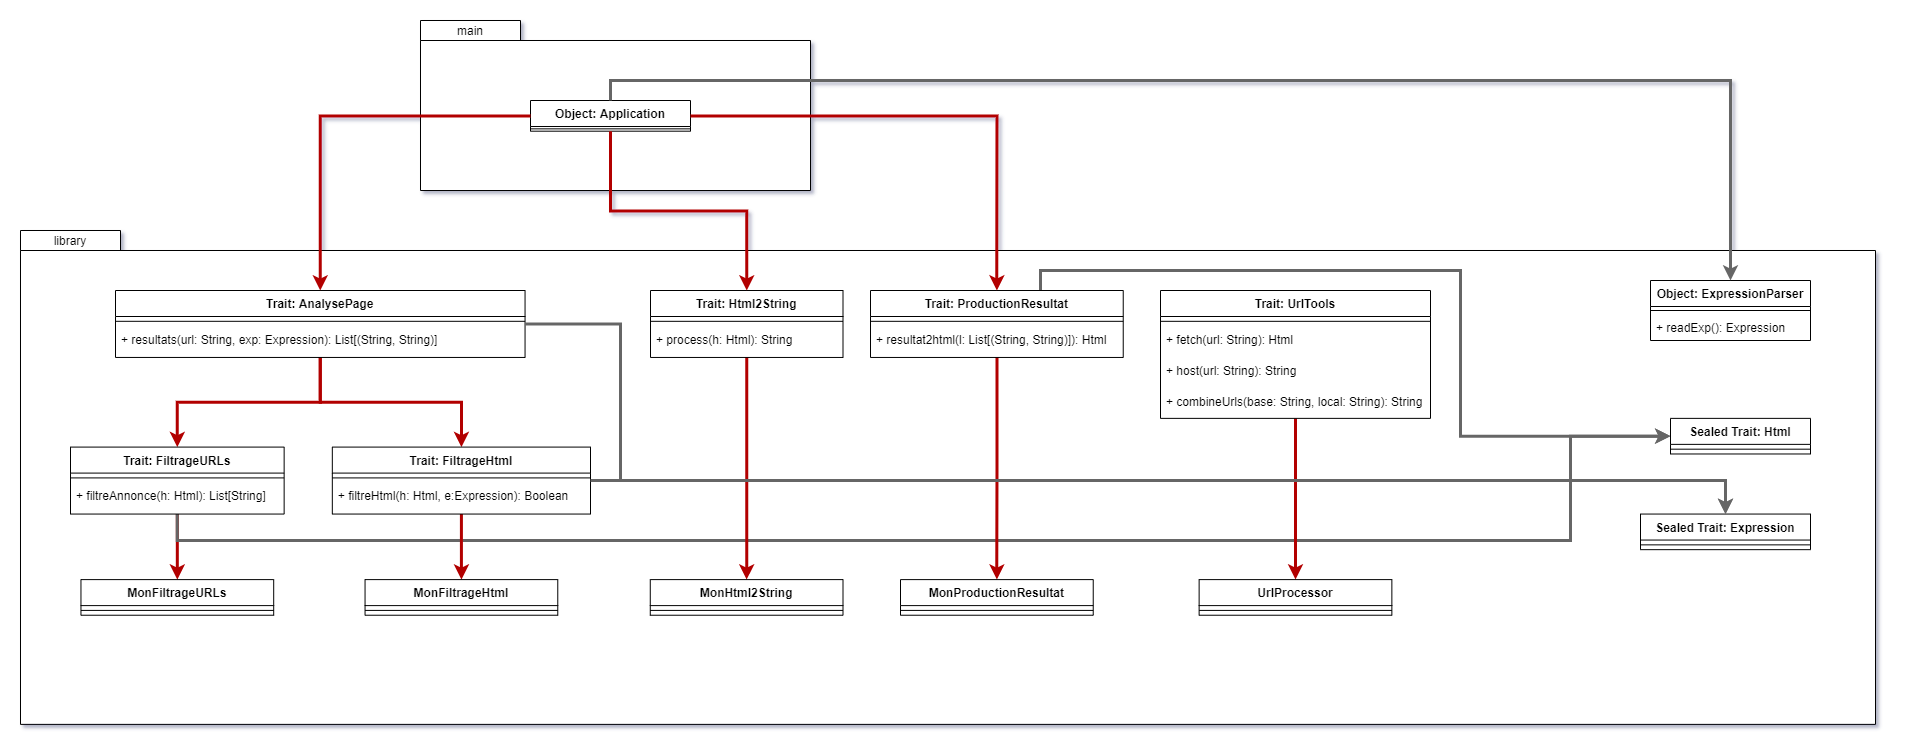

The diagram above was exported from draw.io. Its source (the exported page's mxGraphModel, read from the mxfile embedded in the PNG):
<mxGraphModel dx="2062" dy="1066" grid="1" gridSize="10" guides="1" tooltips="1" connect="1" arrows="1" fold="1" page="1" pageScale="1" pageWidth="827" pageHeight="1169" math="0" shadow="0">
  <root>
    <mxCell id="0" />
    <mxCell id="1" parent="0" />
    <mxCell id="TwB31-S77OaOkuajXOIZ-31" value="" style="group;rounded=0;aspect=fixed;direction=west;" vertex="1" connectable="0" parent="1">
      <mxGeometry x="820.0000000000001" y="210" width="1855" height="493.88" as="geometry" />
    </mxCell>
    <mxCell id="TwB31-S77OaOkuajXOIZ-29" value="" style="shape=folder;fontStyle=1;spacingTop=10;tabWidth=100;tabHeight=20;tabPosition=left;html=1;" vertex="1" parent="TwB31-S77OaOkuajXOIZ-31">
      <mxGeometry width="1855.0000000000005" height="493.88" as="geometry" />
    </mxCell>
    <mxCell id="TwB31-S77OaOkuajXOIZ-30" value="library" style="text;html=1;strokeColor=none;fillColor=none;align=center;verticalAlign=middle;whiteSpace=wrap;rounded=0;" vertex="1" parent="TwB31-S77OaOkuajXOIZ-31">
      <mxGeometry width="100" height="20" as="geometry" />
    </mxCell>
    <mxCell id="TwB31-S77OaOkuajXOIZ-41" style="edgeStyle=orthogonalEdgeStyle;rounded=0;orthogonalLoop=1;jettySize=auto;html=1;strokeWidth=3;fillColor=#e51400;strokeColor=#B20000;" edge="1" parent="TwB31-S77OaOkuajXOIZ-31" source="TwB31-S77OaOkuajXOIZ-3" target="TwB31-S77OaOkuajXOIZ-15">
      <mxGeometry relative="1" as="geometry" />
    </mxCell>
    <mxCell id="TwB31-S77OaOkuajXOIZ-42" style="edgeStyle=orthogonalEdgeStyle;rounded=0;orthogonalLoop=1;jettySize=auto;html=1;strokeWidth=3;fillColor=#e51400;strokeColor=#B20000;" edge="1" parent="TwB31-S77OaOkuajXOIZ-31" source="TwB31-S77OaOkuajXOIZ-3" target="TwB31-S77OaOkuajXOIZ-18">
      <mxGeometry relative="1" as="geometry" />
    </mxCell>
    <mxCell id="TwB31-S77OaOkuajXOIZ-3" value="Trait: AnalysePage" style="swimlane;fontStyle=1;align=center;verticalAlign=top;childLayout=stackLayout;horizontal=1;startSize=26;horizontalStack=0;resizeParent=1;resizeParentMax=0;resizeLast=0;collapsible=1;marginBottom=0;" vertex="1" parent="TwB31-S77OaOkuajXOIZ-31">
      <mxGeometry x="95.00000000000006" y="59.99512195121952" width="409.5454545454546" height="66.95590243902438" as="geometry" />
    </mxCell>
    <mxCell id="TwB31-S77OaOkuajXOIZ-5" value="" style="line;strokeWidth=1;fillColor=none;align=left;verticalAlign=middle;spacingTop=-1;spacingLeft=3;spacingRight=3;rotatable=0;labelPosition=right;points=[];portConstraint=eastwest;" vertex="1" parent="TwB31-S77OaOkuajXOIZ-3">
      <mxGeometry y="26" width="409.5454545454546" height="9.63668292682927" as="geometry" />
    </mxCell>
    <mxCell id="TwB31-S77OaOkuajXOIZ-6" value="+ resultats(url: String, exp: Expression): List[(String, String)]" style="text;strokeColor=none;fillColor=none;align=left;verticalAlign=top;spacingLeft=4;spacingRight=4;overflow=hidden;rotatable=0;points=[[0,0.5],[1,0.5]];portConstraint=eastwest;" vertex="1" parent="TwB31-S77OaOkuajXOIZ-3">
      <mxGeometry y="35.636682926829266" width="409.5454545454546" height="31.319219512195126" as="geometry" />
    </mxCell>
    <mxCell id="TwB31-S77OaOkuajXOIZ-47" style="edgeStyle=orthogonalEdgeStyle;rounded=0;orthogonalLoop=1;jettySize=auto;html=1;entryX=0.5;entryY=0;entryDx=0;entryDy=0;strokeWidth=3;fillColor=#e51400;strokeColor=#B20000;" edge="1" parent="TwB31-S77OaOkuajXOIZ-31" source="TwB31-S77OaOkuajXOIZ-15" target="TwB31-S77OaOkuajXOIZ-43">
      <mxGeometry relative="1" as="geometry" />
    </mxCell>
    <mxCell id="TwB31-S77OaOkuajXOIZ-121" style="edgeStyle=orthogonalEdgeStyle;rounded=0;orthogonalLoop=1;jettySize=auto;html=1;entryX=0;entryY=0.5;entryDx=0;entryDy=0;strokeWidth=3;fillColor=#f5f5f5;strokeColor=#666666;" edge="1" parent="TwB31-S77OaOkuajXOIZ-31" source="TwB31-S77OaOkuajXOIZ-15" target="TwB31-S77OaOkuajXOIZ-109">
      <mxGeometry relative="1" as="geometry">
        <Array as="points">
          <mxPoint x="157" y="310" />
          <mxPoint x="1550" y="310" />
          <mxPoint x="1550" y="206" />
        </Array>
      </mxGeometry>
    </mxCell>
    <mxCell id="TwB31-S77OaOkuajXOIZ-15" value="Trait: FiltrageURLs" style="swimlane;fontStyle=1;align=center;verticalAlign=top;childLayout=stackLayout;horizontal=1;startSize=26;horizontalStack=0;resizeParent=1;resizeParentMax=0;resizeLast=0;collapsible=1;marginBottom=0;" vertex="1" parent="TwB31-S77OaOkuajXOIZ-31">
      <mxGeometry x="50" y="216.59" width="213.64" height="66.95590243902438" as="geometry" />
    </mxCell>
    <mxCell id="TwB31-S77OaOkuajXOIZ-16" value="" style="line;strokeWidth=1;fillColor=none;align=left;verticalAlign=middle;spacingTop=-1;spacingLeft=3;spacingRight=3;rotatable=0;labelPosition=right;points=[];portConstraint=eastwest;" vertex="1" parent="TwB31-S77OaOkuajXOIZ-15">
      <mxGeometry y="26" width="213.64" height="9.63668292682927" as="geometry" />
    </mxCell>
    <mxCell id="TwB31-S77OaOkuajXOIZ-17" value="+ filtreAnnonce(h: Html): List[String]" style="text;strokeColor=none;fillColor=none;align=left;verticalAlign=top;spacingLeft=4;spacingRight=4;overflow=hidden;rotatable=0;points=[[0,0.5],[1,0.5]];portConstraint=eastwest;" vertex="1" parent="TwB31-S77OaOkuajXOIZ-15">
      <mxGeometry y="35.636682926829266" width="213.64" height="31.319219512195126" as="geometry" />
    </mxCell>
    <mxCell id="TwB31-S77OaOkuajXOIZ-50" style="edgeStyle=orthogonalEdgeStyle;rounded=0;orthogonalLoop=1;jettySize=auto;html=1;entryX=0.5;entryY=0;entryDx=0;entryDy=0;strokeWidth=3;fillColor=#e51400;strokeColor=#B20000;" edge="1" parent="TwB31-S77OaOkuajXOIZ-31" source="TwB31-S77OaOkuajXOIZ-18" target="TwB31-S77OaOkuajXOIZ-48">
      <mxGeometry relative="1" as="geometry" />
    </mxCell>
    <mxCell id="TwB31-S77OaOkuajXOIZ-18" value="Trait: FiltrageHtml" style="swimlane;fontStyle=1;align=center;verticalAlign=top;childLayout=stackLayout;horizontal=1;startSize=26;horizontalStack=0;resizeParent=1;resizeParentMax=0;resizeLast=0;collapsible=1;marginBottom=0;" vertex="1" parent="TwB31-S77OaOkuajXOIZ-31">
      <mxGeometry x="311.82" y="216.59" width="258.18" height="66.95590243902438" as="geometry" />
    </mxCell>
    <mxCell id="TwB31-S77OaOkuajXOIZ-19" value="" style="line;strokeWidth=1;fillColor=none;align=left;verticalAlign=middle;spacingTop=-1;spacingLeft=3;spacingRight=3;rotatable=0;labelPosition=right;points=[];portConstraint=eastwest;" vertex="1" parent="TwB31-S77OaOkuajXOIZ-18">
      <mxGeometry y="26" width="258.18" height="9.63668292682927" as="geometry" />
    </mxCell>
    <mxCell id="TwB31-S77OaOkuajXOIZ-20" value="+ filtreHtml(h: Html, e:Expression): Boolean" style="text;strokeColor=none;fillColor=none;align=left;verticalAlign=top;spacingLeft=4;spacingRight=4;overflow=hidden;rotatable=0;points=[[0,0.5],[1,0.5]];portConstraint=eastwest;" vertex="1" parent="TwB31-S77OaOkuajXOIZ-18">
      <mxGeometry y="35.636682926829266" width="258.18" height="31.319219512195126" as="geometry" />
    </mxCell>
    <mxCell id="TwB31-S77OaOkuajXOIZ-55" style="edgeStyle=orthogonalEdgeStyle;rounded=0;orthogonalLoop=1;jettySize=auto;html=1;entryX=0.5;entryY=0;entryDx=0;entryDy=0;strokeWidth=3;fillColor=#e51400;strokeColor=#B20000;" edge="1" parent="TwB31-S77OaOkuajXOIZ-31" source="TwB31-S77OaOkuajXOIZ-21" target="TwB31-S77OaOkuajXOIZ-51">
      <mxGeometry relative="1" as="geometry" />
    </mxCell>
    <mxCell id="TwB31-S77OaOkuajXOIZ-21" value="Trait: Html2String" style="swimlane;fontStyle=1;align=center;verticalAlign=top;childLayout=stackLayout;horizontal=1;startSize=26;horizontalStack=0;resizeParent=1;resizeParentMax=0;resizeLast=0;collapsible=1;marginBottom=0;" vertex="1" parent="TwB31-S77OaOkuajXOIZ-31">
      <mxGeometry x="630" y="60" width="192.5" height="66.95590243902438" as="geometry" />
    </mxCell>
    <mxCell id="TwB31-S77OaOkuajXOIZ-22" value="" style="line;strokeWidth=1;fillColor=none;align=left;verticalAlign=middle;spacingTop=-1;spacingLeft=3;spacingRight=3;rotatable=0;labelPosition=right;points=[];portConstraint=eastwest;" vertex="1" parent="TwB31-S77OaOkuajXOIZ-21">
      <mxGeometry y="26" width="192.5" height="9.63668292682927" as="geometry" />
    </mxCell>
    <mxCell id="TwB31-S77OaOkuajXOIZ-23" value="+ process(h: Html): String" style="text;strokeColor=none;fillColor=none;align=left;verticalAlign=top;spacingLeft=4;spacingRight=4;overflow=hidden;rotatable=0;points=[[0,0.5],[1,0.5]];portConstraint=eastwest;" vertex="1" parent="TwB31-S77OaOkuajXOIZ-21">
      <mxGeometry y="35.636682926829266" width="192.5" height="31.319219512195126" as="geometry" />
    </mxCell>
    <mxCell id="TwB31-S77OaOkuajXOIZ-56" style="edgeStyle=orthogonalEdgeStyle;rounded=0;orthogonalLoop=1;jettySize=auto;html=1;entryX=0.5;entryY=0;entryDx=0;entryDy=0;strokeWidth=3;fillColor=#e51400;strokeColor=#B20000;" edge="1" parent="TwB31-S77OaOkuajXOIZ-31" source="TwB31-S77OaOkuajXOIZ-24" target="TwB31-S77OaOkuajXOIZ-53">
      <mxGeometry relative="1" as="geometry" />
    </mxCell>
    <mxCell id="TwB31-S77OaOkuajXOIZ-119" style="edgeStyle=orthogonalEdgeStyle;rounded=0;orthogonalLoop=1;jettySize=auto;html=1;entryX=0;entryY=0.5;entryDx=0;entryDy=0;strokeWidth=3;fillColor=#f5f5f5;strokeColor=#666666;" edge="1" parent="TwB31-S77OaOkuajXOIZ-31" source="TwB31-S77OaOkuajXOIZ-24" target="TwB31-S77OaOkuajXOIZ-109">
      <mxGeometry relative="1" as="geometry">
        <Array as="points">
          <mxPoint x="1020" y="40" />
          <mxPoint x="1440" y="40" />
          <mxPoint x="1440" y="206" />
        </Array>
      </mxGeometry>
    </mxCell>
    <mxCell id="TwB31-S77OaOkuajXOIZ-24" value="Trait: ProductionResultat" style="swimlane;fontStyle=1;align=center;verticalAlign=top;childLayout=stackLayout;horizontal=1;startSize=26;horizontalStack=0;resizeParent=1;resizeParentMax=0;resizeLast=0;collapsible=1;marginBottom=0;" vertex="1" parent="TwB31-S77OaOkuajXOIZ-31">
      <mxGeometry x="850" y="60" width="252.73" height="66.95590243902438" as="geometry" />
    </mxCell>
    <mxCell id="TwB31-S77OaOkuajXOIZ-25" value="" style="line;strokeWidth=1;fillColor=none;align=left;verticalAlign=middle;spacingTop=-1;spacingLeft=3;spacingRight=3;rotatable=0;labelPosition=right;points=[];portConstraint=eastwest;" vertex="1" parent="TwB31-S77OaOkuajXOIZ-24">
      <mxGeometry y="26" width="252.73" height="9.63668292682927" as="geometry" />
    </mxCell>
    <mxCell id="TwB31-S77OaOkuajXOIZ-26" value="+ resultat2html(l: List[(String, String)]): Html" style="text;strokeColor=none;fillColor=none;align=left;verticalAlign=top;spacingLeft=4;spacingRight=4;overflow=hidden;rotatable=0;points=[[0,0.5],[1,0.5]];portConstraint=eastwest;" vertex="1" parent="TwB31-S77OaOkuajXOIZ-24">
      <mxGeometry y="35.636682926829266" width="252.73" height="31.319219512195126" as="geometry" />
    </mxCell>
    <mxCell id="TwB31-S77OaOkuajXOIZ-43" value="MonFiltrageURLs" style="swimlane;fontStyle=1;align=center;verticalAlign=top;childLayout=stackLayout;horizontal=1;startSize=26;horizontalStack=0;resizeParent=1;resizeParentMax=0;resizeLast=0;collapsible=1;marginBottom=0;" vertex="1" parent="TwB31-S77OaOkuajXOIZ-31">
      <mxGeometry x="60.460000000000036" y="349.0956097560976" width="192.72727272727275" height="35.636682926829266" as="geometry" />
    </mxCell>
    <mxCell id="TwB31-S77OaOkuajXOIZ-45" value="" style="line;strokeWidth=1;fillColor=none;align=left;verticalAlign=middle;spacingTop=-1;spacingLeft=3;spacingRight=3;rotatable=0;labelPosition=right;points=[];portConstraint=eastwest;" vertex="1" parent="TwB31-S77OaOkuajXOIZ-43">
      <mxGeometry y="26" width="192.72727272727275" height="9.63668292682927" as="geometry" />
    </mxCell>
    <mxCell id="TwB31-S77OaOkuajXOIZ-48" value="MonFiltrageHtml" style="swimlane;fontStyle=1;align=center;verticalAlign=top;childLayout=stackLayout;horizontal=1;startSize=26;horizontalStack=0;resizeParent=1;resizeParentMax=0;resizeLast=0;collapsible=1;marginBottom=0;" vertex="1" parent="TwB31-S77OaOkuajXOIZ-31">
      <mxGeometry x="344.5472727272729" y="349.0956097560976" width="192.72727272727275" height="35.636682926829266" as="geometry" />
    </mxCell>
    <mxCell id="TwB31-S77OaOkuajXOIZ-49" value="" style="line;strokeWidth=1;fillColor=none;align=left;verticalAlign=middle;spacingTop=-1;spacingLeft=3;spacingRight=3;rotatable=0;labelPosition=right;points=[];portConstraint=eastwest;" vertex="1" parent="TwB31-S77OaOkuajXOIZ-48">
      <mxGeometry y="26" width="192.72727272727275" height="9.63668292682927" as="geometry" />
    </mxCell>
    <mxCell id="TwB31-S77OaOkuajXOIZ-51" value="MonHtml2String" style="swimlane;fontStyle=1;align=center;verticalAlign=top;childLayout=stackLayout;horizontal=1;startSize=26;horizontalStack=0;resizeParent=1;resizeParentMax=0;resizeLast=0;collapsible=1;marginBottom=0;" vertex="1" parent="TwB31-S77OaOkuajXOIZ-31">
      <mxGeometry x="629.7690909090912" y="349.0956097560976" width="192.72727272727275" height="35.636682926829266" as="geometry" />
    </mxCell>
    <mxCell id="TwB31-S77OaOkuajXOIZ-52" value="" style="line;strokeWidth=1;fillColor=none;align=left;verticalAlign=middle;spacingTop=-1;spacingLeft=3;spacingRight=3;rotatable=0;labelPosition=right;points=[];portConstraint=eastwest;" vertex="1" parent="TwB31-S77OaOkuajXOIZ-51">
      <mxGeometry y="26" width="192.72727272727275" height="9.63668292682927" as="geometry" />
    </mxCell>
    <mxCell id="TwB31-S77OaOkuajXOIZ-53" value="MonProductionResultat" style="swimlane;fontStyle=1;align=center;verticalAlign=top;childLayout=stackLayout;horizontal=1;startSize=26;horizontalStack=0;resizeParent=1;resizeParentMax=0;resizeLast=0;collapsible=1;marginBottom=0;" vertex="1" parent="TwB31-S77OaOkuajXOIZ-31">
      <mxGeometry x="880.0018181818182" y="349.0956097560976" width="192.72727272727275" height="35.636682926829266" as="geometry" />
    </mxCell>
    <mxCell id="TwB31-S77OaOkuajXOIZ-54" value="" style="line;strokeWidth=1;fillColor=none;align=left;verticalAlign=middle;spacingTop=-1;spacingLeft=3;spacingRight=3;rotatable=0;labelPosition=right;points=[];portConstraint=eastwest;" vertex="1" parent="TwB31-S77OaOkuajXOIZ-53">
      <mxGeometry y="26" width="192.72727272727275" height="9.63668292682927" as="geometry" />
    </mxCell>
    <mxCell id="TwB31-S77OaOkuajXOIZ-58" value="Sealed Trait: Expression" style="swimlane;fontStyle=1;align=center;verticalAlign=top;childLayout=stackLayout;horizontal=1;startSize=26;horizontalStack=0;resizeParent=1;resizeParentMax=0;resizeLast=0;collapsible=1;marginBottom=0;" vertex="1" parent="TwB31-S77OaOkuajXOIZ-31">
      <mxGeometry x="1620" y="283.55" width="170" height="35.610341463414635" as="geometry" />
    </mxCell>
    <mxCell id="TwB31-S77OaOkuajXOIZ-59" value="" style="line;strokeWidth=1;fillColor=none;align=left;verticalAlign=middle;spacingTop=-1;spacingLeft=3;spacingRight=3;rotatable=0;labelPosition=right;points=[];portConstraint=eastwest;" vertex="1" parent="TwB31-S77OaOkuajXOIZ-58">
      <mxGeometry y="26" width="170" height="9.610341463414633" as="geometry" />
    </mxCell>
    <mxCell id="TwB31-S77OaOkuajXOIZ-68" value="Object: ExpressionParser" style="swimlane;fontStyle=1;align=center;verticalAlign=top;childLayout=stackLayout;horizontal=1;startSize=26;horizontalStack=0;resizeParent=1;resizeParentMax=0;resizeLast=0;collapsible=1;marginBottom=0;rounded=0;" vertex="1" parent="TwB31-S77OaOkuajXOIZ-31">
      <mxGeometry x="1630" y="50" width="160" height="60" as="geometry" />
    </mxCell>
    <mxCell id="TwB31-S77OaOkuajXOIZ-70" value="" style="line;strokeWidth=1;fillColor=none;align=left;verticalAlign=middle;spacingTop=-1;spacingLeft=3;spacingRight=3;rotatable=0;labelPosition=right;points=[];portConstraint=eastwest;" vertex="1" parent="TwB31-S77OaOkuajXOIZ-68">
      <mxGeometry y="26" width="160" height="8" as="geometry" />
    </mxCell>
    <mxCell id="TwB31-S77OaOkuajXOIZ-71" value="+ readExp(): Expression" style="text;strokeColor=none;fillColor=none;align=left;verticalAlign=top;spacingLeft=4;spacingRight=4;overflow=hidden;rotatable=0;points=[[0,0.5],[1,0.5]];portConstraint=eastwest;" vertex="1" parent="TwB31-S77OaOkuajXOIZ-68">
      <mxGeometry y="34" width="160" height="26" as="geometry" />
    </mxCell>
    <mxCell id="TwB31-S77OaOkuajXOIZ-109" value="Sealed Trait: Html" style="swimlane;fontStyle=1;align=center;verticalAlign=top;childLayout=stackLayout;horizontal=1;startSize=26;horizontalStack=0;resizeParent=1;resizeParentMax=0;resizeLast=0;collapsible=1;marginBottom=0;" vertex="1" parent="TwB31-S77OaOkuajXOIZ-31">
      <mxGeometry x="1650" y="187.87" width="140" height="35.610341463414635" as="geometry" />
    </mxCell>
    <mxCell id="TwB31-S77OaOkuajXOIZ-110" value="" style="line;strokeWidth=1;fillColor=none;align=left;verticalAlign=middle;spacingTop=-1;spacingLeft=3;spacingRight=3;rotatable=0;labelPosition=right;points=[];portConstraint=eastwest;" vertex="1" parent="TwB31-S77OaOkuajXOIZ-109">
      <mxGeometry y="26" width="140" height="9.610341463414633" as="geometry" />
    </mxCell>
    <mxCell id="TwB31-S77OaOkuajXOIZ-118" style="edgeStyle=orthogonalEdgeStyle;rounded=0;orthogonalLoop=1;jettySize=auto;html=1;entryX=0.5;entryY=0;entryDx=0;entryDy=0;strokeWidth=3;fillColor=#e51400;strokeColor=#B20000;" edge="1" parent="TwB31-S77OaOkuajXOIZ-31" source="TwB31-S77OaOkuajXOIZ-111" target="TwB31-S77OaOkuajXOIZ-116">
      <mxGeometry relative="1" as="geometry" />
    </mxCell>
    <mxCell id="TwB31-S77OaOkuajXOIZ-111" value="Trait: UrlTools" style="swimlane;fontStyle=1;align=center;verticalAlign=top;childLayout=stackLayout;horizontal=1;startSize=26;horizontalStack=0;resizeParent=1;resizeParentMax=0;resizeLast=0;collapsible=1;marginBottom=0;" vertex="1" parent="TwB31-S77OaOkuajXOIZ-31">
      <mxGeometry x="1140" y="60" width="270" height="127.86512195121952" as="geometry" />
    </mxCell>
    <mxCell id="TwB31-S77OaOkuajXOIZ-112" value="" style="line;strokeWidth=1;fillColor=none;align=left;verticalAlign=middle;spacingTop=-1;spacingLeft=3;spacingRight=3;rotatable=0;labelPosition=right;points=[];portConstraint=eastwest;" vertex="1" parent="TwB31-S77OaOkuajXOIZ-111">
      <mxGeometry y="26" width="270" height="9.63668292682927" as="geometry" />
    </mxCell>
    <mxCell id="TwB31-S77OaOkuajXOIZ-113" value="+ fetch(url: String): Html" style="text;strokeColor=none;fillColor=none;align=left;verticalAlign=top;spacingLeft=4;spacingRight=4;overflow=hidden;rotatable=0;points=[[0,0.5],[1,0.5]];portConstraint=eastwest;" vertex="1" parent="TwB31-S77OaOkuajXOIZ-111">
      <mxGeometry y="35.636682926829266" width="270" height="31.319219512195126" as="geometry" />
    </mxCell>
    <mxCell id="TwB31-S77OaOkuajXOIZ-114" value="+ host(url: String): String" style="text;strokeColor=none;fillColor=none;align=left;verticalAlign=top;spacingLeft=4;spacingRight=4;overflow=hidden;rotatable=0;points=[[0,0.5],[1,0.5]];portConstraint=eastwest;" vertex="1" parent="TwB31-S77OaOkuajXOIZ-111">
      <mxGeometry y="66.95590243902438" width="270" height="31.319219512195126" as="geometry" />
    </mxCell>
    <mxCell id="TwB31-S77OaOkuajXOIZ-115" value="+ combineUrls(base: String, local: String): String" style="text;strokeColor=none;fillColor=none;align=left;verticalAlign=top;spacingLeft=4;spacingRight=4;overflow=hidden;rotatable=0;points=[[0,0.5],[1,0.5]];portConstraint=eastwest;" vertex="1" parent="TwB31-S77OaOkuajXOIZ-111">
      <mxGeometry y="98.27512195121952" width="270" height="29.59" as="geometry" />
    </mxCell>
    <mxCell id="TwB31-S77OaOkuajXOIZ-116" value="UrlProcessor" style="swimlane;fontStyle=1;align=center;verticalAlign=top;childLayout=stackLayout;horizontal=1;startSize=26;horizontalStack=0;resizeParent=1;resizeParentMax=0;resizeLast=0;collapsible=1;marginBottom=0;" vertex="1" parent="TwB31-S77OaOkuajXOIZ-31">
      <mxGeometry x="1178.6318181818183" y="349.0956097560976" width="192.72727272727275" height="35.636682926829266" as="geometry" />
    </mxCell>
    <mxCell id="TwB31-S77OaOkuajXOIZ-117" value="" style="line;strokeWidth=1;fillColor=none;align=left;verticalAlign=middle;spacingTop=-1;spacingLeft=3;spacingRight=3;rotatable=0;labelPosition=right;points=[];portConstraint=eastwest;" vertex="1" parent="TwB31-S77OaOkuajXOIZ-116">
      <mxGeometry y="26" width="192.72727272727275" height="9.63668292682927" as="geometry" />
    </mxCell>
    <mxCell id="TwB31-S77OaOkuajXOIZ-122" style="edgeStyle=orthogonalEdgeStyle;rounded=0;orthogonalLoop=1;jettySize=auto;html=1;strokeWidth=3;entryX=0.5;entryY=0;entryDx=0;entryDy=0;fillColor=#f5f5f5;strokeColor=#666666;" edge="1" parent="TwB31-S77OaOkuajXOIZ-31" source="TwB31-S77OaOkuajXOIZ-3" target="TwB31-S77OaOkuajXOIZ-58">
      <mxGeometry relative="1" as="geometry">
        <mxPoint x="1750" y="210" as="targetPoint" />
        <Array as="points">
          <mxPoint x="600" y="94" />
          <mxPoint x="600" y="250" />
          <mxPoint x="1705" y="250" />
        </Array>
      </mxGeometry>
    </mxCell>
    <mxCell id="TwB31-S77OaOkuajXOIZ-120" style="edgeStyle=orthogonalEdgeStyle;rounded=0;orthogonalLoop=1;jettySize=auto;html=1;strokeWidth=3;entryX=0.5;entryY=0;entryDx=0;entryDy=0;fillColor=#f5f5f5;strokeColor=#666666;" edge="1" parent="TwB31-S77OaOkuajXOIZ-31" source="TwB31-S77OaOkuajXOIZ-18" target="TwB31-S77OaOkuajXOIZ-58">
      <mxGeometry relative="1" as="geometry">
        <mxPoint x="1750" y="210" as="targetPoint" />
      </mxGeometry>
    </mxCell>
    <mxCell id="TwB31-S77OaOkuajXOIZ-33" value="" style="group" vertex="1" connectable="0" parent="1">
      <mxGeometry x="1220" width="390" height="170" as="geometry" />
    </mxCell>
    <mxCell id="TwB31-S77OaOkuajXOIZ-34" value="" style="shape=folder;fontStyle=1;spacingTop=10;tabWidth=100;tabHeight=20;tabPosition=left;html=1;" vertex="1" parent="TwB31-S77OaOkuajXOIZ-33">
      <mxGeometry width="390" height="170" as="geometry" />
    </mxCell>
    <mxCell id="TwB31-S77OaOkuajXOIZ-35" value="main" style="text;html=1;strokeColor=none;fillColor=none;align=center;verticalAlign=middle;whiteSpace=wrap;rounded=0;" vertex="1" parent="TwB31-S77OaOkuajXOIZ-33">
      <mxGeometry width="100" height="20" as="geometry" />
    </mxCell>
    <mxCell id="TwB31-S77OaOkuajXOIZ-11" value="Object: Application" style="swimlane;fontStyle=1;align=center;verticalAlign=top;childLayout=stackLayout;horizontal=1;startSize=26;horizontalStack=0;resizeParent=1;resizeParentMax=0;resizeLast=0;collapsible=1;marginBottom=0;" vertex="1" parent="TwB31-S77OaOkuajXOIZ-33">
      <mxGeometry x="110" y="80.00310344827587" width="160" height="30.689655172413794" as="geometry" />
    </mxCell>
    <mxCell id="TwB31-S77OaOkuajXOIZ-13" value="" style="line;strokeWidth=1;fillColor=none;align=left;verticalAlign=middle;spacingTop=-1;spacingLeft=3;spacingRight=3;rotatable=0;labelPosition=right;points=[];portConstraint=eastwest;" vertex="1" parent="TwB31-S77OaOkuajXOIZ-11">
      <mxGeometry y="26" width="160" height="4.689655172413793" as="geometry" />
    </mxCell>
    <mxCell id="TwB31-S77OaOkuajXOIZ-37" style="edgeStyle=orthogonalEdgeStyle;rounded=0;orthogonalLoop=1;jettySize=auto;html=1;entryX=0.5;entryY=0;entryDx=0;entryDy=0;fillColor=#e51400;strokeColor=#B20000;strokeWidth=3;" edge="1" parent="1" source="TwB31-S77OaOkuajXOIZ-11" target="TwB31-S77OaOkuajXOIZ-3">
      <mxGeometry relative="1" as="geometry" />
    </mxCell>
    <mxCell id="TwB31-S77OaOkuajXOIZ-39" style="edgeStyle=orthogonalEdgeStyle;rounded=0;orthogonalLoop=1;jettySize=auto;html=1;entryX=0.5;entryY=0;entryDx=0;entryDy=0;strokeWidth=3;fillColor=#e51400;strokeColor=#B20000;" edge="1" parent="1" source="TwB31-S77OaOkuajXOIZ-11" target="TwB31-S77OaOkuajXOIZ-21">
      <mxGeometry relative="1" as="geometry" />
    </mxCell>
    <mxCell id="TwB31-S77OaOkuajXOIZ-40" style="edgeStyle=orthogonalEdgeStyle;rounded=0;orthogonalLoop=1;jettySize=auto;html=1;entryX=0.5;entryY=0;entryDx=0;entryDy=0;strokeWidth=3;fillColor=#e51400;strokeColor=#B20000;" edge="1" parent="1" source="TwB31-S77OaOkuajXOIZ-11" target="TwB31-S77OaOkuajXOIZ-24">
      <mxGeometry relative="1" as="geometry" />
    </mxCell>
    <mxCell id="TwB31-S77OaOkuajXOIZ-123" style="edgeStyle=orthogonalEdgeStyle;rounded=0;orthogonalLoop=1;jettySize=auto;html=1;entryX=0.5;entryY=0;entryDx=0;entryDy=0;strokeWidth=3;fillColor=#f5f5f5;strokeColor=#666666;" edge="1" parent="1" source="TwB31-S77OaOkuajXOIZ-11" target="TwB31-S77OaOkuajXOIZ-68">
      <mxGeometry relative="1" as="geometry">
        <Array as="points">
          <mxPoint x="1410" y="60" />
          <mxPoint x="2530" y="60" />
        </Array>
      </mxGeometry>
    </mxCell>
  </root>
</mxGraphModel>